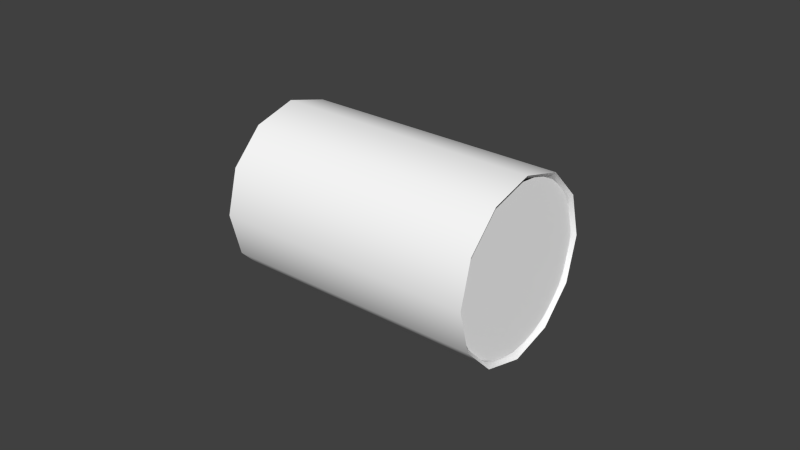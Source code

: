 # Source: comp.blend  (saved by Blender 2.63.0; exported with 4.5.12 LTS)
import bpy
from mathutils import Matrix  # noqa: F401  (used for matrix-valued properties, if any)

bpy.ops.wm.read_factory_settings(use_empty=True)
scene = bpy.context.scene
scene.name = 'Scene'

# ---- collections
col_collection_1 = bpy.data.collections.new('Collection 1'); scene.collection.children.link(col_collection_1)
col_collection_2 = bpy.data.collections.new('Collection 2'); scene.collection.children.link(col_collection_2)

# ---- materials (node trees are filled in below, after node groups)
mat_defaultwhite = bpy.data.materials.new('DefaultWhite')
mat_defaultwhite.alpha_threshold = 0.0
mat_defaultwhite.use_transparent_shadow = False
mat_defaultwhite.diffuse_color = (1.0, 1.0, 1.0, 1.0)
mat_defaultwhite.specular_color = (0.5, 0.5, 0.5)
mat_defaultwhite.roughness = 0.5
mat_defaultwhite.line_color = (0.0, 0.0, 0.0, 1.0)
mat_transparent = bpy.data.materials.new('transparent')
mat_transparent.alpha_threshold = 0.0
mat_transparent.use_transparent_shadow = False
mat_transparent.diffuse_color = (1.0, 1.0, 1.0, 1.0)
mat_transparent.roughness = 0.5
mat_transparent.line_color = (0.0, 0.0, 0.0, 0.15)

# ---- node groups
ng_auto_smooth = bpy.data.node_groups.new('Auto Smooth', 'GeometryNodeTree')
_s = ng_auto_smooth.interface.new_socket(name='Geometry', in_out='OUTPUT', socket_type='NodeSocketGeometry')
_s = ng_auto_smooth.interface.new_socket(name='Geometry', in_out='INPUT', socket_type='NodeSocketGeometry')
_s = ng_auto_smooth.interface.new_socket(name='Angle', in_out='INPUT', socket_type='NodeSocketFloat')
_s.subtype = 'ANGLE'
_s.min_value = 0.0
_s.max_value = 3.142
ng_auto_smooth.is_modifier = True
_N = ng_auto_smooth.nodes; _L = ng_auto_smooth.links
n0 = _N.new('NodeGroupOutput'); n0.name = 'Group Output'; n0.location = (480, -100)
n1 = _N.new('NodeGroupInput'); n1.name = 'Group Input'; n1.location = (-420, -300)
n2 = _N.new('NodeGroupInput'); n2.name = 'Group Input.001'; n2.location = (-60, -100)
n3 = _N.new('GeometryNodeSetShadeSmooth'); n3.name = 'Set Shade Smooth'; n3.location = (120, -100)
n3.domain = 'EDGE'
n4 = _N.new('GeometryNodeSetShadeSmooth'); n4.name = 'Set Shade Smooth.001'; n4.location = (300, -100)
n5 = _N.new('GeometryNodeInputMeshEdgeAngle'); n5.name = 'Edge Angle'; n5.location = (-420, -220)
n6 = _N.new('GeometryNodeInputEdgeSmooth'); n6.name = 'Is Edge Smooth'; n6.location = (-60, -160)
n7 = _N.new('GeometryNodeInputShadeSmooth'); n7.name = 'Is Face Smooth'; n7.location = (-240, -340)
n8 = _N.new('FunctionNodeBooleanMath'); n8.name = 'Boolean Math'; n8.location = (-60, -220)
n9 = _N.new('FunctionNodeCompare'); n9.name = 'Compare'; n9.location = (-240, -180)
n9.operation = 'LESS_EQUAL'
_L.new(n5.outputs[0], n9.inputs[0])
_L.new(n4.outputs[0], n0.inputs[0])
_L.new(n1.outputs[1], n9.inputs[1])
_L.new(n9.outputs[0], n8.inputs[0])
_L.new(n7.outputs[0], n8.inputs[1])
_L.new(n2.outputs[0], n3.inputs[0])
_L.new(n6.outputs[0], n3.inputs[1])
_L.new(n3.outputs[0], n4.inputs[0])
_L.new(n8.outputs[0], n3.inputs[2])
n0.is_active_output = True

# ---- material node trees

# ---- world
world_world = bpy.data.worlds.new('World'); scene.world = world_world
world_world.color = (0.05088, 0.05088, 0.05088)
world_world.use_sun_shadow = False
world_world.sun_shadow_jitter_overblur = 0.0
world_world.cycles.sampling_method = 'MANUAL'
world_world.cycles.sample_map_resolution = 256

# ---- meshes
me_ring_mesh = bpy.data.meshes.new('ring.mesh')
me_ring_mesh.from_pydata([(-0.02122, 0.01626, 0.009732), (-0.01464, 0.02114, 0.009732), (-0.006871, 0.02286, 0.009732), (0.0008969, 0.02114, 0.009732), (0.007481, 0.01626, 0.009732), (0.01188, 0.008941, 0.009732), (0.01343, 0.00031, 0.009732), (0.01188, -0.008321, 0.009732), (0.007481, -0.01564, 0.009732), (0.0008969, -0.02052, 0.009732), (-0.006871, -0.02224, 0.009732), (-0.01464, -0.02052, 0.009732), (-0.02122, -0.01564, 0.009732), (-0.02562, -0.008321, 0.009732), (-0.02717, 0.00031, 0.009732), (-0.02562, 0.008941, 0.009732), (-0.0294, 0.01001, -0.005672), (-0.03125, 0.00031, -0.005672), (-0.0294, -0.009386, -0.005672), (-0.02411, -0.01761, -0.005672), (-0.0162, -0.0231, -0.005672), (-0.006871, -0.02503, -0.005672), (0.00246, -0.0231, -0.005672), (0.01037, -0.01761, -0.005672), (0.01566, -0.009386, -0.005672), (0.01751, 0.00031, -0.005672), (0.01566, 0.01001, -0.005672), (0.01037, 0.01823, -0.005672), (0.00246, 0.02372, -0.005672), (-0.006871, 0.02565, -0.005672), (-0.0162, 0.02372, -0.005672), (-0.02411, 0.01823, -0.005672), (-0.02086, 0.01585, -0.01068), (-0.01444, 0.02062, -0.01068), (-0.006871, 0.02229, -0.01068), (0.0006998, 0.02062, -0.01068), (0.00712, 0.01585, -0.01068), (0.01141, 0.008722, -0.01068), (0.01291, 0.00031, -0.01068), (0.01141, -0.008103, -0.01068), (0.00712, -0.01524, -0.01068), (0.0006998, -0.02, -0.01068), (-0.006871, -0.02167, -0.01068), (-0.01444, -0.02, -0.01068), (-0.02086, -0.01524, -0.01068), (-0.02515, -0.008103, -0.01068), (-0.02666, 0.00031, -0.01068), (-0.02515, 0.008722, -0.01068)], [], [(31, 0, 1, 30), (2, 29, 30, 1), (3, 28, 29, 2), (4, 27, 28, 3), (5, 26, 27, 4), (6, 25, 26, 5), (7, 24, 25, 6), (8, 23, 24, 7), (9, 22, 23, 8), (10, 21, 22, 9), (11, 20, 21, 10), (12, 19, 20, 11), (13, 18, 19, 12), (14, 17, 18, 13), (15, 16, 17, 14), (0, 31, 16, 15), (31, 32, 47, 16), (16, 47, 46, 17), (17, 46, 45, 18), (18, 45, 44, 19), (19, 44, 43, 20), (20, 43, 42, 21), (21, 42, 41, 22), (22, 41, 40, 23), (23, 40, 39, 24), (24, 39, 38, 25), (25, 38, 37, 26), (26, 37, 36, 27), (27, 36, 35, 28), (28, 35, 34, 29), (29, 34, 33, 30), (30, 33, 32, 31)])
me_ring_mesh.polygons.foreach_set('use_smooth', [True] * 32)
_uv = me_ring_mesh.uv_layers.new(name='UVMap')
_uv.uv.foreach_set('vector', [1.0, 0.0625, 1.0, 0.2578, 0.7578, 0.2578, 0.7578, 0.0625, 0.5, 0.2578, 0.5, 0.0625, 0.7578, 0.0625, 0.7578, 0.2578, 0.25, 0.2578, 0.25, 0.0625, 0.5, 0.0625, 0.5, 0.2578, 0.0, 0.2578, 0.0, 0.0625, 0.25, 0.0625, 0.25, 0.2578, 0.7578, 1.0, 0.7578, 0.8125, 1.0, 0.8125, 1.0, 1.0, 0.5, 1.0, 0.5, 0.8125, 0.7578, 0.8125, 0.7578, 1.0, 0.25, 1.0, 0.25, 0.8125, 0.5, 0.8125, 0.5, 1.0, 0.0, 1.0, 0.0, 0.8125, 0.25, 0.8125, 0.25, 1.0, 0.7578, 0.7539, 0.7578, 0.5625, 1.0, 0.5625, 1.0, 0.7539, 0.5, 0.7539, 0.5, 0.5625, 0.7578, 0.5625, 0.7578, 0.7539, 0.25, 0.7539, 0.25, 0.5625, 0.5, 0.5625, 0.5, 0.7539, 0.0, 0.7539, 0.0, 0.5625, 0.25, 0.5625, 0.25, 0.7539, 0.7578, 0.5039, 0.7578, 0.3125, 1.0, 0.3125, 1.0, 0.5039, 0.5, 0.5039, 0.5, 0.3125, 0.7578, 0.3125, 0.7578, 0.5039, 0.25, 0.5039, 0.25, 0.3125, 0.5, 0.3125, 0.5, 0.5039, 0.0, 0.5039, 0.0, 0.3125, 0.25, 0.3125, 0.25, 0.5039, 0.0, 0.3125, 0.0, 0.2578, 0.25, 0.2578, 0.25, 0.3125, 0.25, 0.3125, 0.25, 0.2578, 0.5, 0.2578, 0.5, 0.3125, 0.5, 0.3125, 0.5, 0.2578, 0.7578, 0.2578, 0.7578, 0.3125, 0.7578, 0.3125, 0.7578, 0.2578, 1.0, 0.2578, 1.0, 0.3125, 0.0, 0.5625, 0.0, 0.5039, 0.25, 0.5039, 0.25, 0.5625, 0.25, 0.5625, 0.25, 0.5039, 0.5, 0.5039, 0.5, 0.5625, 0.5, 0.5625, 0.5, 0.5039, 0.7578, 0.5039, 0.7578, 0.5625, 0.7578, 0.5625, 0.7578, 0.5039, 1.0, 0.5039, 1.0, 0.5625, 0.0, 0.8125, 0.0, 0.7539, 0.25, 0.7539, 0.25, 0.8125, 0.25, 0.8125, 0.25, 0.7539, 0.5, 0.7539, 0.5, 0.8125, 0.5, 0.8125, 0.5, 0.7539, 0.7578, 0.7539, 0.7578, 0.8125, 0.7578, 0.8125, 0.7578, 0.7539, 1.0, 0.7539, 1.0, 0.8125, 0.0, 0.0625, 0.0, 0.0, 0.25, 0.0, 0.25, 0.0625, 0.25, 0.0625, 0.25, 0.0, 0.5, 0.0, 0.5, 0.0625, 0.5, 0.0625, 0.5, 0.0, 0.7578, 0.0, 0.7578, 0.0625, 0.7578, 0.0625, 0.7578, 0.0, 1.0, 0.0, 1.0, 0.0625])
me_ring_mesh.materials.append(mat_defaultwhite)
me_ring_mesh.use_remesh_preserve_volume = False
me_ring_mesh.use_remesh_preserve_attributes = False
me_ring_mesh.use_mirror_vertex_groups = False
me_ring_mesh.update()
me_fond_mesh = bpy.data.meshes.new('fond.mesh')
me_fond_mesh.from_pydata([(-0.01141, 0.000154, -6e-05), (-0.06581, -0.02746, -6e-05), (-0.06581, -0.02376, -0.01426), (-0.06581, -0.01365, -0.02465), (-0.06581, 0.000154, -0.02846), (-0.06581, 0.01396, -0.02465), (-0.06581, 0.02406, -0.01426), (-0.06581, 0.02776, -6e-05), (-0.06581, 0.02406, 0.01414), (-0.06581, 0.01396, 0.02453), (-0.06581, 0.000154, 0.02834), (-0.06581, -0.01365, 0.02453), (-0.06581, -0.02376, 0.01414), (0.02018, -0.02746, -6e-05), (0.02018, -0.02376, -0.01426), (0.02018, -0.01365, -0.02465), (0.02018, 0.000154, -0.02846), (0.02018, 0.01396, -0.02465), (0.02018, 0.02406, -0.01426), (0.02018, 0.02776, -6e-05), (0.02018, 0.02406, 0.01414), (0.02018, 0.01396, 0.02453), (0.02018, 0.000154, 0.02834), (0.02018, -0.01365, 0.02453), (0.02018, -0.02376, 0.01414)], [], [(23, 11, 12, 24), (22, 10, 11, 23), (21, 9, 10, 22), (20, 8, 9, 21), (19, 7, 8, 20), (18, 6, 7, 19), (17, 5, 6, 18), (16, 4, 5, 17), (15, 3, 4, 16), (14, 2, 3, 15), (13, 1, 2, 14), (24, 12, 1, 13), (0, 23, 24), (0, 22, 23), (0, 21, 22), (0, 20, 21), (0, 19, 20), (0, 18, 19), (0, 17, 18), (0, 16, 17), (0, 15, 16), (0, 14, 15), (0, 13, 14), (0, 24, 13)])
me_fond_mesh.polygons.foreach_set('use_smooth', [True] * 24)
_uv = me_fond_mesh.uv_layers.new(name='UVMap')
_uv.uv.foreach_set('vector', [0.6219, 0.7631, 0.6219, 0.7631, 0.593, 0.7482, 0.593, 0.7482, 0.6614, 0.7685, 0.6614, 0.7685, 0.6219, 0.7631, 0.6219, 0.7631, 0.7008, 0.7631, 0.7008, 0.7631, 0.6614, 0.7685, 0.6614, 0.7685, 0.7297, 0.7482, 0.7297, 0.7482, 0.7008, 0.7631, 0.7008, 0.7631, 0.7403, 0.7279, 0.7403, 0.7279, 0.7297, 0.7482, 0.7297, 0.7482, 0.7297, 0.7076, 0.7297, 0.7076, 0.7403, 0.7279, 0.7403, 0.7279, 0.7008, 0.6928, 0.7008, 0.6928, 0.7297, 0.7076, 0.7297, 0.7076, 0.6614, 0.6873, 0.6614, 0.6873, 0.7008, 0.6928, 0.7008, 0.6928, 0.6219, 0.6928, 0.6219, 0.6928, 0.6614, 0.6873, 0.6614, 0.6873, 0.593, 0.7076, 0.593, 0.7076, 0.6219, 0.6928, 0.6219, 0.6928, 0.5824, 0.7279, 0.5824, 0.7279, 0.593, 0.7076, 0.593, 0.7076, 0.593, 0.7482, 0.593, 0.7482, 0.5824, 0.7279, 0.5824, 0.7279, 0.6614, 0.7279, 0.6219, 0.7631, 0.593, 0.7482, 0.6614, 0.7279, 0.6614, 0.7685, 0.6219, 0.7631, 0.6614, 0.7279, 0.7008, 0.7631, 0.6614, 0.7685, 0.6614, 0.7279, 0.7297, 0.7482, 0.7008, 0.7631, 0.6614, 0.7279, 0.7403, 0.7279, 0.7297, 0.7482, 0.6614, 0.7279, 0.7297, 0.7076, 0.7403, 0.7279, 0.6614, 0.7279, 0.7008, 0.6928, 0.7297, 0.7076, 0.6614, 0.7279, 0.6614, 0.6873, 0.7008, 0.6928, 0.6614, 0.7279, 0.6219, 0.6928, 0.6614, 0.6873, 0.6614, 0.7279, 0.593, 0.7076, 0.6219, 0.6928, 0.6614, 0.7279, 0.5824, 0.7279, 0.593, 0.7076, 0.6614, 0.7279, 0.593, 0.7482, 0.5824, 0.7279])
me_fond_mesh.materials.append(mat_defaultwhite)
me_fond_mesh.use_remesh_preserve_volume = False
me_fond_mesh.use_remesh_preserve_attributes = False
me_fond_mesh.use_mirror_vertex_groups = False
me_fond_mesh.update()
me_vitre_mesh = bpy.data.meshes.new('vitre.mesh')
me_vitre_mesh.from_pydata([(0.01813, -2.1e-05, 5e-06), (0.01898, 0.01457, 0.02185), (0.01898, 0.01003, 0.02428), (0.01898, 0.005104, 0.02577), (0.01898, -2.1e-05, 0.02628), (0.01898, -0.005147, 0.02577), (0.01898, -0.01008, 0.02428), (0.01898, -0.01462, 0.02185), (0.01898, -0.0186, 0.01858), (0.01898, -0.02187, 0.0146), (0.01898, -0.0243, 0.01006), (0.01898, -0.02579, 0.005129), (0.01898, -0.0263, 3e-06), (0.01898, -0.02579, -0.005122), (0.01898, -0.0243, -0.01005), (0.01898, -0.02187, -0.01459), (0.01898, -0.0186, -0.01857), (0.01898, -0.01462, -0.02184), (0.01898, -0.01008, -0.02427), (0.01898, -0.005147, -0.02576), (0.01898, -2.1e-05, -0.02627), (0.01898, 0.005104, -0.02576), (0.01898, 0.01003, -0.02427), (0.01898, 0.01457, -0.02184), (0.01898, 0.01856, -0.01857), (0.01898, 0.02183, -0.01459), (0.01898, 0.02425, -0.01005), (0.01898, 0.02575, -0.005122), (0.01898, 0.02625, 3e-06), (0.01898, 0.02575, 0.005129), (0.01898, 0.02425, 0.01006), (0.01898, 0.02183, 0.0146), (0.01898, 0.01856, 0.01858), (0.01898, -2.15e-05, 3e-06)], [], [(33, 32, 1), (2, 33, 1), (33, 2, 3), (4, 33, 3), (33, 4, 5), (6, 33, 5), (33, 6, 7), (33, 7, 8), (33, 8, 9), (10, 33, 9), (33, 10, 11), (33, 11, 12), (33, 12, 13), (33, 13, 14), (33, 14, 15), (33, 15, 16), (17, 33, 16), (33, 17, 18), (33, 18, 19), (33, 19, 20), (33, 20, 21), (33, 21, 22), (33, 22, 23), (33, 23, 24), (33, 24, 25), (33, 25, 26), (27, 33, 26), (33, 27, 28), (33, 28, 29), (33, 29, 30), (33, 30, 31), (33, 31, 32)])
me_vitre_mesh.polygons.foreach_set('use_smooth', [True] * 32)
_uv = me_vitre_mesh.uv_layers.new(name='UVMap')
_uv.uv.foreach_set('vector', [0.5, 0.5, 0.8535, 0.8536, 0.7778, 0.9157, 0.6914, 0.9619, 0.5, 0.5, 0.7778, 0.9157, 0.5, 0.5, 0.6914, 0.9619, 0.5975, 0.9904, 0.5, 1.0, 0.5, 0.5, 0.5975, 0.9904, 0.5, 0.5, 0.5, 1.0, 0.4025, 0.9904, 0.3086, 0.9619, 0.5, 0.5, 0.4025, 0.9904, 0.5, 0.5, 0.3086, 0.9619, 0.2222, 0.9157, 0.5, 0.5, 0.2222, 0.9157, 0.1465, 0.8536, 0.5, 0.5, 0.1465, 0.8536, 0.08428, 0.7778, 0.03806, 0.6913, 0.5, 0.5, 0.08428, 0.7778, 0.5, 0.5, 0.03806, 0.6913, 0.009591, 0.5975, 0.5, 0.5, 0.009591, 0.5975, 0.0, 0.5, 0.5, 0.5, 0.0, 0.5, 0.009591, 0.4025, 0.5, 0.5, 0.009591, 0.4025, 0.03806, 0.3087, 0.5, 0.5, 0.03806, 0.3087, 0.08428, 0.2222, 0.5, 0.5, 0.08428, 0.2222, 0.1465, 0.1465, 0.2222, 0.08425, 0.5, 0.5, 0.1465, 0.1465, 0.5, 0.5, 0.2222, 0.08425, 0.3086, 0.03806, 0.5, 0.5, 0.3086, 0.03806, 0.4025, 0.00961, 0.5, 0.5, 0.4025, 0.00961, 0.5, 0.0, 0.5, 0.5, 0.5, 0.0, 0.5975, 0.00961, 0.5, 0.5, 0.5975, 0.00961, 0.6914, 0.03806, 0.5, 0.5, 0.6914, 0.03806, 0.7778, 0.08425, 0.5, 0.5, 0.7778, 0.08425, 0.8535, 0.1465, 0.5, 0.5, 0.8535, 0.1465, 0.9157, 0.2222, 0.5, 0.5, 0.9157, 0.2222, 0.9619, 0.3087, 0.9904, 0.4025, 0.5, 0.5, 0.9619, 0.3087, 0.5, 0.5, 0.9904, 0.4025, 1.0, 0.5, 0.5, 0.5, 1.0, 0.5, 0.9904, 0.5975, 0.5, 0.5, 0.9904, 0.5975, 0.9619, 0.6913, 0.5, 0.5, 0.9619, 0.6913, 0.9157, 0.7778, 0.5, 0.5, 0.9157, 0.7778, 0.8535, 0.8536])
me_vitre_mesh.materials.append(mat_transparent)
me_vitre_mesh.use_remesh_preserve_volume = False
me_vitre_mesh.use_remesh_preserve_attributes = False
me_vitre_mesh.use_mirror_vertex_groups = False
me_vitre_mesh.update()

# ---- objects
ob_ring = bpy.data.objects.new('ring', me_ring_mesh)
ob_fond = bpy.data.objects.new('fond', me_fond_mesh)
ob_vitre = bpy.data.objects.new('vitre', me_vitre_mesh)

# ---- transforms, parenting, visibility, modifiers, constraints
ob_ring.location = (0.0, 0.0, 0.0)
ob_ring.lineart.crease_threshold = 0.0
_m = ob_ring.modifiers.new('Auto Smooth', 'NODES')
_m.node_group = ng_auto_smooth
_gi = [s.identifier for s in ng_auto_smooth.interface.items_tree if s.item_type == 'SOCKET' and s.in_out == 'INPUT']
_m[_gi[1]] = 0.5236  # Angle
ob_fond.location = (0.0, 0.0, 0.0)
ob_fond.lineart.crease_threshold = 0.0
_m = ob_fond.modifiers.new('Auto Smooth', 'NODES')
_m.node_group = ng_auto_smooth
_gi = [s.identifier for s in ng_auto_smooth.interface.items_tree if s.item_type == 'SOCKET' and s.in_out == 'INPUT']
_m[_gi[1]] = 0.7854  # Angle
ob_vitre.location = (0.0, 0.0, 0.0)
ob_vitre.display_type = 'SOLID'
ob_vitre.show_transparent = True
ob_vitre.lineart.crease_threshold = 0.0
_m = ob_vitre.modifiers.new('Auto Smooth', 'NODES')
_m.node_group = ng_auto_smooth
_gi = [s.identifier for s in ng_auto_smooth.interface.items_tree if s.item_type == 'SOCKET' and s.in_out == 'INPUT']
_m[_gi[1]] = 0.5236  # Angle

# ---- collection membership
col_collection_1.objects.link(ob_ring)
col_collection_1.objects.link(ob_fond)
col_collection_2.objects.link(ob_vitre)

# ---- scene / render settings (as saved in the file)
scene.frame_start = 1; scene.frame_end = 250; scene.frame_set(1)
scene.render.engine = 'BLENDER_EEVEE_NEXT'
scene.render.image_settings.color_mode = 'RGB'
scene.render.image_settings.compression = 90
scene.render.resolution_percentage = 50
scene.render.dither_intensity = 0.0
scene.render.bake_margin = 2
scene.render.bake_bias = 0.0
scene.cycles.use_denoising = False
scene.cycles.samples = 10
scene.cycles.sampling_pattern = 'TABULATED_SOBOL'
scene.cycles.light_sampling_threshold = 0.0
scene.cycles.use_adaptive_sampling = False
scene.cycles.use_light_tree = False
scene.cycles.blur_glossy = 0.0
scene.cycles.volume_bounces = 1
scene.cycles.pixel_filter_type = 'GAUSSIAN'
scene.cycles.sample_clamp_indirect = 0.0
scene.view_settings.view_transform = 'Standard'
bpy.context.view_layer.update()

# ---- added for rendering (the .blend has no active camera and no usable light): camera, sun
cam_auto = bpy.data.cameras.new('AutoCamera')
cam_auto.lens = 50.0
cam_auto.sensor_width = 36.0
cam_auto.clip_end = 1000.0
ob_auto_camera = bpy.data.objects.new('AutoCamera', cam_auto)
scene.collection.objects.link(ob_auto_camera)
ob_auto_camera.location = (0.162228, -0.2219, 0.147976)
ob_auto_camera.rotation_euler = (1.09748, -7.21219e-08, 0.694738)
scene.camera = ob_auto_camera
light_auto_sun = bpy.data.lights.new('AutoSun', 'SUN')
light_auto_sun.energy = 3.0
light_auto_sun.angle = 0.0523599
ob_auto_sun = bpy.data.objects.new('AutoSun', light_auto_sun)
scene.collection.objects.link(ob_auto_sun)
ob_auto_sun.rotation_euler = (0.872665, 0.174533, 0.523599)
bpy.context.view_layer.update()
